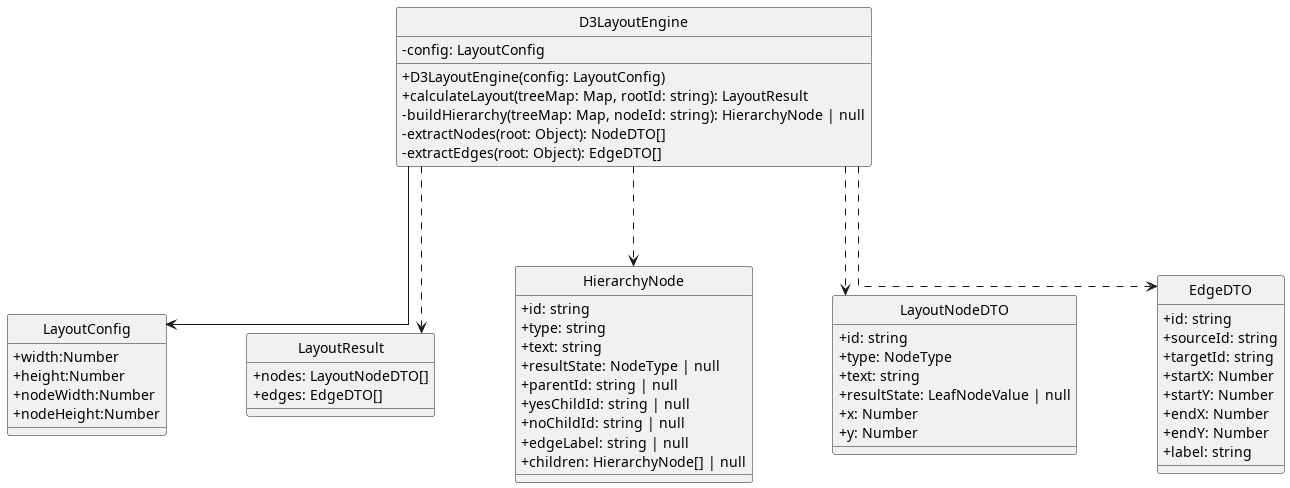

The diagram above was rendered by PlantUML. Its source (embedded in the PNG):
@startuml
skinparam linetype ortho
skinparam nodesep 80
skinparam ranksep 100
skinparam classAttributeIconSize 0
skinparam packageStyle rectangle
skinparam style strictuml


!include ../layout/D3LayoutEngine.puml
!include ../layout/LayoutConfig.puml
!include ../layout/LayoutResult.puml
!include ../layout/HierarchyNode.puml
!include ../layout/LayotNodeDTO.puml
!include ../layout/EdgeDTO.puml


D3LayoutEngine --> LayoutConfig
D3LayoutEngine ..> HierarchyNode
D3LayoutEngine ..> LayoutNodeDTO
D3LayoutEngine ..> EdgeDTO
D3LayoutEngine ..> LayoutResult

@enduml